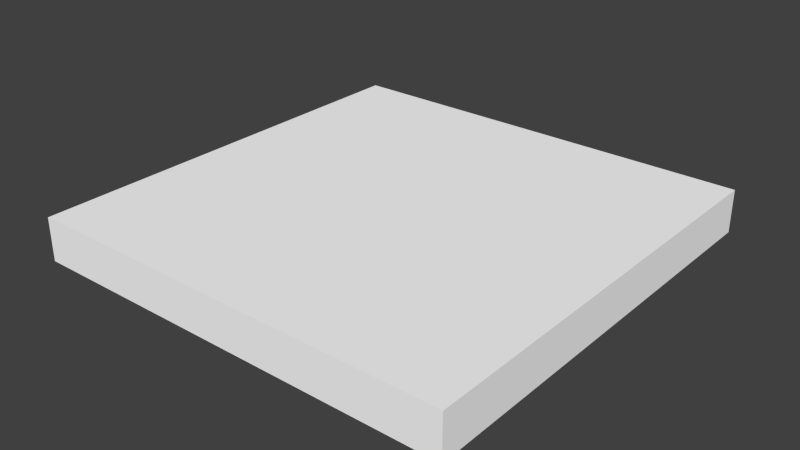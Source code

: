 # Source: ground.blend  (saved by Blender 2.66.0; exported with 4.5.12 LTS)
import bpy
from mathutils import Matrix  # noqa: F401  (used for matrix-valued properties, if any)

bpy.ops.wm.read_factory_settings(use_empty=True)
scene = bpy.context.scene
scene.name = 'Scene'

# ---- collections
col_collection_1 = bpy.data.collections.new('Collection 1'); scene.collection.children.link(col_collection_1)

# ---- materials (node trees are filled in below, after node groups)
mat_floor = bpy.data.materials.new('Floor')
mat_floor.alpha_threshold = 0.0
mat_floor.use_transparent_shadow = False
mat_floor.diffuse_color = (1.0, 1.0, 1.0, 1.0)
mat_floor.roughness = 0.5
mat_floor.specular_intensity = 0.25
mat_floor.line_color = (0.0, 0.0, 0.0, 1.0)

# ---- material node trees

# ---- world
world_world = bpy.data.worlds.new('World'); scene.world = world_world
world_world.color = (0.05088, 0.05088, 0.05088)
world_world.use_sun_shadow = False
world_world.sun_shadow_jitter_overblur = 0.0
world_world.cycles.sampling_method = 'MANUAL'
world_world.cycles.sample_map_resolution = 256

# ---- meshes
me_floor = bpy.data.meshes.new('Floor')
me_floor.from_pydata([(5.0, -5.0, 0.5), (-5.0, -5.0, 0.5), (5.0, 5.0, 0.5), (-5.0, 5.0, 0.5), (-5.0, -5.0, -0.5), (5.0, -5.0, -0.5), (5.0, 5.0, -0.5), (-5.0, 5.0, -0.5)], [], [(2, 3, 1, 0), (2, 6, 7, 3), (7, 6, 5, 4), (3, 7, 4, 1), (0, 5, 6, 2), (5, 0, 1, 4)])
_uv = me_floor.uv_layers.new(name='UVMap')
_uv.uv.foreach_set('vector', [0.0, 0.0, 20.0, 0.0, 20.0, 20.0, 0.0, 20.0, 0.0, 0.0, 0.0, 2.0, 20.0, 2.0, 20.0, 0.0, 0.0, 0.0, 20.0, 0.0, 20.0, 20.0, 0.0, 20.0, 0.0, 0.0, 0.0, 2.0, 20.0, 2.0, 20.0, 0.0, 0.0, 0.0, 0.0, 2.0, 20.0, 2.0, 20.0, 0.0, 0.0, 0.0, 0.0, 2.0, 20.0, 2.0, 20.0, 0.0])
me_floor.materials.append(mat_floor)
me_floor.use_remesh_preserve_volume = False
me_floor.use_remesh_preserve_attributes = False
me_floor.use_mirror_vertex_groups = False
me_floor.update()

# ---- objects
ob_floor = bpy.data.objects.new('Floor', me_floor)

# ---- transforms, parenting, visibility, modifiers, constraints
ob_floor.location = (0.0, 0.0, 0.0)
ob_floor.lineart.crease_threshold = 0.0

# ---- collection membership
col_collection_1.objects.link(ob_floor)

# ---- scene / render settings (as saved in the file)
scene.frame_start = 1; scene.frame_end = 250; scene.frame_set(1)
scene.render.engine = 'BLENDER_EEVEE_NEXT'
scene.render.image_settings.color_mode = 'RGB'
scene.render.image_settings.compression = 90
scene.render.resolution_percentage = 50
scene.render.dither_intensity = 0.0
scene.render.bake_margin = 2
scene.render.bake_bias = 0.0
scene.cycles.use_denoising = False
scene.cycles.samples = 10
scene.cycles.sampling_pattern = 'TABULATED_SOBOL'
scene.cycles.light_sampling_threshold = 0.0
scene.cycles.use_adaptive_sampling = False
scene.cycles.use_light_tree = False
scene.cycles.blur_glossy = 0.0
scene.cycles.volume_bounces = 1
scene.cycles.pixel_filter_type = 'GAUSSIAN'
scene.cycles.sample_clamp_indirect = 0.0
scene.view_settings.view_transform = 'Standard'
bpy.context.view_layer.update()

# ---- added for rendering (the .blend has no active camera and no usable light): camera, sun
cam_auto = bpy.data.cameras.new('AutoCamera')
cam_auto.lens = 50.0
cam_auto.sensor_width = 36.0
cam_auto.clip_end = 1000.0
ob_auto_camera = bpy.data.objects.new('AutoCamera', cam_auto)
scene.collection.objects.link(ob_auto_camera)
ob_auto_camera.location = (13.1173, -15.7408, 10.4939)
ob_auto_camera.rotation_euler = (1.09748, -7.21219e-08, 0.694738)
scene.camera = ob_auto_camera
light_auto_sun = bpy.data.lights.new('AutoSun', 'SUN')
light_auto_sun.energy = 3.0
light_auto_sun.angle = 0.0523599
ob_auto_sun = bpy.data.objects.new('AutoSun', light_auto_sun)
scene.collection.objects.link(ob_auto_sun)
ob_auto_sun.rotation_euler = (0.872665, 0.174533, 0.523599)
bpy.context.view_layer.update()
